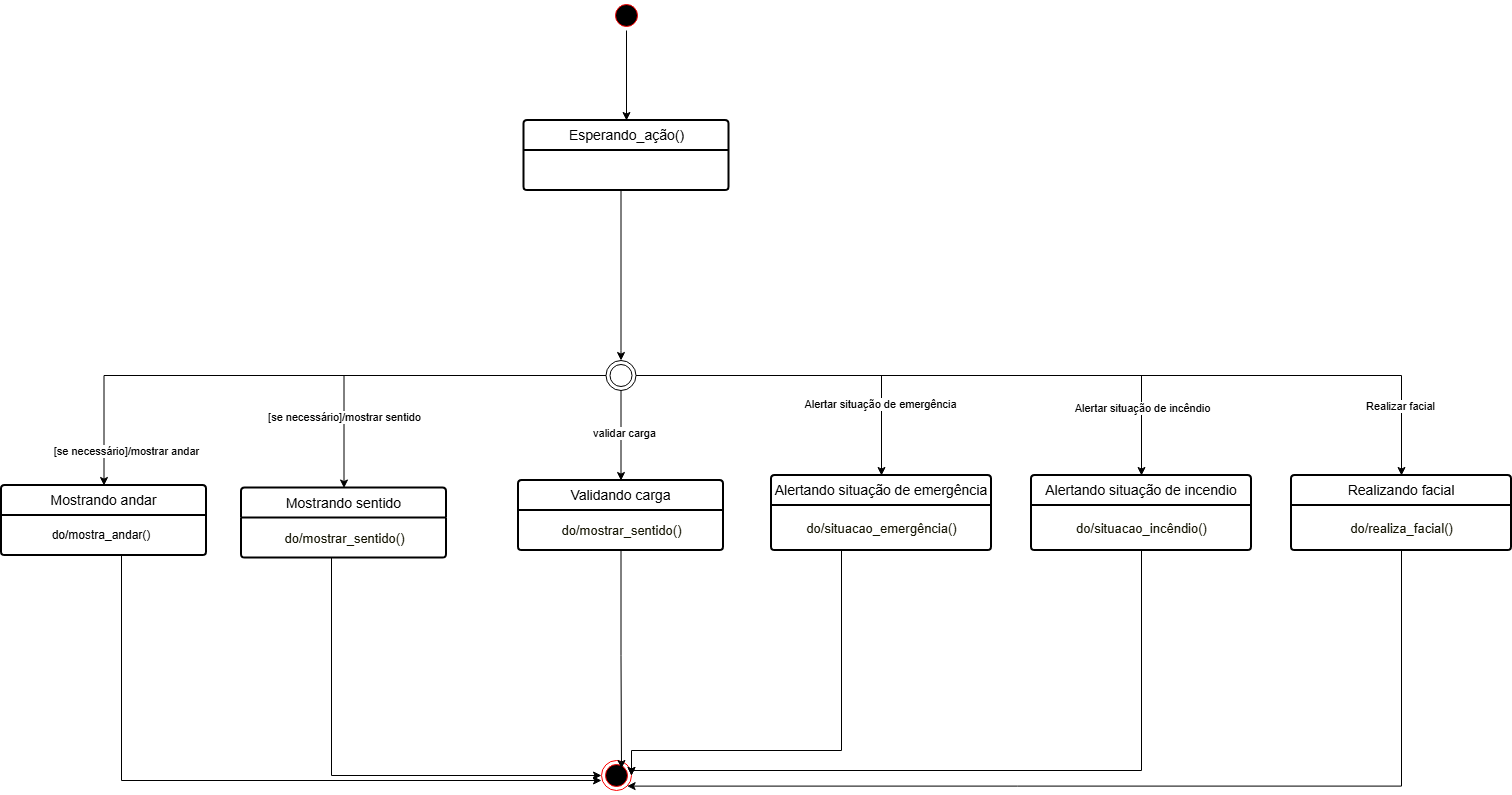

The diagram above was exported from draw.io. Its source (the exported page's mxGraphModel, read from the mxfile embedded in the PNG):
<mxGraphModel dx="2492" dy="777" grid="1" gridSize="10" guides="1" tooltips="1" connect="1" arrows="1" fold="1" page="1" pageScale="1" pageWidth="827" pageHeight="1169" math="0" shadow="0">
  <root>
    <mxCell id="0" />
    <mxCell id="1" parent="0" />
    <mxCell id="Lk_S0xZh8xc_Q8Jmuviq-1" style="edgeStyle=orthogonalEdgeStyle;rounded=0;orthogonalLoop=1;jettySize=auto;html=1;entryX=0.5;entryY=0;entryDx=0;entryDy=0;" edge="1" parent="1" source="Lk_S0xZh8xc_Q8Jmuviq-2" target="Lk_S0xZh8xc_Q8Jmuviq-3">
      <mxGeometry relative="1" as="geometry" />
    </mxCell>
    <mxCell id="Lk_S0xZh8xc_Q8Jmuviq-2" value="" style="ellipse;html=1;shape=startState;fillColor=#000000;strokeColor=#ff0000;" vertex="1" parent="1">
      <mxGeometry x="360" y="40" width="30" height="30" as="geometry" />
    </mxCell>
    <mxCell id="Lk_S0xZh8xc_Q8Jmuviq-20" style="edgeStyle=orthogonalEdgeStyle;rounded=0;orthogonalLoop=1;jettySize=auto;html=1;entryX=0.5;entryY=0;entryDx=0;entryDy=0;" edge="1" parent="1" source="Lk_S0xZh8xc_Q8Jmuviq-3" target="Lk_S0xZh8xc_Q8Jmuviq-12">
      <mxGeometry relative="1" as="geometry">
        <Array as="points">
          <mxPoint x="370" y="390" />
        </Array>
      </mxGeometry>
    </mxCell>
    <mxCell id="Lk_S0xZh8xc_Q8Jmuviq-3" value="Esperando_ação()" style="swimlane;childLayout=stackLayout;horizontal=1;startSize=30;horizontalStack=0;rounded=1;fontSize=14;fontStyle=0;strokeWidth=2;resizeParent=0;resizeLast=1;shadow=0;dashed=0;align=center;arcSize=4;whiteSpace=wrap;html=1;" vertex="1" parent="1">
      <mxGeometry x="272.5" y="160" width="205" height="70" as="geometry">
        <mxRectangle x="85" y="200" width="140" height="50" as="alternateBounds" />
      </mxGeometry>
    </mxCell>
    <mxCell id="Lk_S0xZh8xc_Q8Jmuviq-4" value="Mostrando andar" style="swimlane;childLayout=stackLayout;horizontal=1;startSize=30;horizontalStack=0;rounded=1;fontSize=14;fontStyle=0;strokeWidth=2;resizeParent=0;resizeLast=1;shadow=0;dashed=0;align=center;arcSize=4;whiteSpace=wrap;html=1;" vertex="1" parent="1">
      <mxGeometry x="-250" y="525" width="205" height="70" as="geometry">
        <mxRectangle x="85" y="200" width="140" height="50" as="alternateBounds" />
      </mxGeometry>
    </mxCell>
    <mxCell id="Lk_S0xZh8xc_Q8Jmuviq-5" value="Mostrando sentido" style="swimlane;childLayout=stackLayout;horizontal=1;startSize=30;horizontalStack=0;rounded=1;fontSize=14;fontStyle=0;strokeWidth=2;resizeParent=0;resizeLast=1;shadow=0;dashed=0;align=center;arcSize=4;whiteSpace=wrap;html=1;" vertex="1" parent="1">
      <mxGeometry x="-10" y="527.5" width="205" height="70" as="geometry">
        <mxRectangle x="85" y="200" width="140" height="50" as="alternateBounds" />
      </mxGeometry>
    </mxCell>
    <mxCell id="Lk_S0xZh8xc_Q8Jmuviq-6" value="&lt;div&gt;&lt;font style=&quot;font-size: 13px;&quot;&gt;&lt;span style=&quot;background-color: rgb(255, 255, 255); color: rgb(19, 19, 0);&quot;&gt;do/mostrar_sentido()&lt;/span&gt;&lt;/font&gt;&lt;/div&gt;" style="text;html=1;align=center;verticalAlign=middle;resizable=0;points=[];autosize=1;strokeColor=none;fillColor=none;" vertex="1" parent="Lk_S0xZh8xc_Q8Jmuviq-5">
      <mxGeometry y="30" width="205" height="40" as="geometry" />
    </mxCell>
    <mxCell id="Lk_S0xZh8xc_Q8Jmuviq-7" value="[se necessário]/mostrar sentido" style="edgeStyle=orthogonalEdgeStyle;rounded=0;orthogonalLoop=1;jettySize=auto;html=1;" edge="1" parent="1" source="Lk_S0xZh8xc_Q8Jmuviq-12" target="Lk_S0xZh8xc_Q8Jmuviq-5">
      <mxGeometry x="0.6261" relative="1" as="geometry">
        <mxPoint as="offset" />
      </mxGeometry>
    </mxCell>
    <mxCell id="Lk_S0xZh8xc_Q8Jmuviq-10" style="edgeStyle=orthogonalEdgeStyle;rounded=0;orthogonalLoop=1;jettySize=auto;html=1;" edge="1" parent="1" source="Lk_S0xZh8xc_Q8Jmuviq-12" target="Lk_S0xZh8xc_Q8Jmuviq-16">
      <mxGeometry relative="1" as="geometry" />
    </mxCell>
    <mxCell id="Lk_S0xZh8xc_Q8Jmuviq-31" value="Alertar situação de emergência" style="edgeLabel;html=1;align=center;verticalAlign=middle;resizable=0;points=[];" vertex="1" connectable="0" parent="Lk_S0xZh8xc_Q8Jmuviq-10">
      <mxGeometry x="0.585" y="-2" relative="1" as="geometry">
        <mxPoint as="offset" />
      </mxGeometry>
    </mxCell>
    <mxCell id="Lk_S0xZh8xc_Q8Jmuviq-21" style="edgeStyle=orthogonalEdgeStyle;rounded=0;orthogonalLoop=1;jettySize=auto;html=1;" edge="1" parent="1" source="Lk_S0xZh8xc_Q8Jmuviq-12" target="Lk_S0xZh8xc_Q8Jmuviq-4">
      <mxGeometry relative="1" as="geometry" />
    </mxCell>
    <mxCell id="Lk_S0xZh8xc_Q8Jmuviq-22" value="[se necessário]/mostrar andar" style="edgeLabel;html=1;align=center;verticalAlign=middle;resizable=0;points=[];" vertex="1" connectable="0" parent="Lk_S0xZh8xc_Q8Jmuviq-21">
      <mxGeometry x="0.0905" y="-1" relative="1" as="geometry">
        <mxPoint x="-146" y="76" as="offset" />
      </mxGeometry>
    </mxCell>
    <mxCell id="Lk_S0xZh8xc_Q8Jmuviq-26" style="edgeStyle=orthogonalEdgeStyle;rounded=0;orthogonalLoop=1;jettySize=auto;html=1;" edge="1" parent="1" source="Lk_S0xZh8xc_Q8Jmuviq-12" target="Lk_S0xZh8xc_Q8Jmuviq-24">
      <mxGeometry relative="1" as="geometry" />
    </mxCell>
    <mxCell id="Lk_S0xZh8xc_Q8Jmuviq-27" value="validar carga" style="edgeLabel;html=1;align=center;verticalAlign=middle;resizable=0;points=[];" vertex="1" connectable="0" parent="Lk_S0xZh8xc_Q8Jmuviq-26">
      <mxGeometry x="-0.0615" y="3" relative="1" as="geometry">
        <mxPoint as="offset" />
      </mxGeometry>
    </mxCell>
    <mxCell id="Lk_S0xZh8xc_Q8Jmuviq-32" style="edgeStyle=orthogonalEdgeStyle;rounded=0;orthogonalLoop=1;jettySize=auto;html=1;entryX=0.5;entryY=0;entryDx=0;entryDy=0;" edge="1" parent="1" source="Lk_S0xZh8xc_Q8Jmuviq-12" target="Lk_S0xZh8xc_Q8Jmuviq-29">
      <mxGeometry relative="1" as="geometry" />
    </mxCell>
    <mxCell id="Lk_S0xZh8xc_Q8Jmuviq-33" value="Alertar situação de incêndio" style="edgeLabel;html=1;align=center;verticalAlign=middle;resizable=0;points=[];" vertex="1" connectable="0" parent="Lk_S0xZh8xc_Q8Jmuviq-32">
      <mxGeometry x="0.7738" relative="1" as="geometry">
        <mxPoint y="1" as="offset" />
      </mxGeometry>
    </mxCell>
    <mxCell id="Lk_S0xZh8xc_Q8Jmuviq-37" style="edgeStyle=orthogonalEdgeStyle;rounded=0;orthogonalLoop=1;jettySize=auto;html=1;" edge="1" parent="1" source="Lk_S0xZh8xc_Q8Jmuviq-12" target="Lk_S0xZh8xc_Q8Jmuviq-34">
      <mxGeometry relative="1" as="geometry" />
    </mxCell>
    <mxCell id="Lk_S0xZh8xc_Q8Jmuviq-38" value="Realizar facial" style="edgeLabel;html=1;align=center;verticalAlign=middle;resizable=0;points=[];" vertex="1" connectable="0" parent="Lk_S0xZh8xc_Q8Jmuviq-37">
      <mxGeometry x="0.8388" y="-2" relative="1" as="geometry">
        <mxPoint as="offset" />
      </mxGeometry>
    </mxCell>
    <mxCell id="Lk_S0xZh8xc_Q8Jmuviq-12" value="" style="ellipse;html=1;shape=endState;fillColor=none;strokeColor=default;" vertex="1" parent="1">
      <mxGeometry x="354.5" y="400" width="30" height="30" as="geometry" />
    </mxCell>
    <mxCell id="Lk_S0xZh8xc_Q8Jmuviq-13" value="" style="ellipse;html=1;shape=endState;fillColor=#000000;strokeColor=#ff0000;" vertex="1" parent="1">
      <mxGeometry x="350" y="800" width="30" height="30" as="geometry" />
    </mxCell>
    <mxCell id="Lk_S0xZh8xc_Q8Jmuviq-16" value="Alertando situação de emergência" style="swimlane;childLayout=stackLayout;horizontal=1;startSize=30;horizontalStack=0;rounded=1;fontSize=14;fontStyle=0;strokeWidth=2;resizeParent=0;resizeLast=1;shadow=0;dashed=0;align=center;arcSize=4;whiteSpace=wrap;html=1;" vertex="1" parent="1">
      <mxGeometry x="520" y="515" width="220" height="75" as="geometry">
        <mxRectangle x="85" y="200" width="140" height="50" as="alternateBounds" />
      </mxGeometry>
    </mxCell>
    <mxCell id="Lk_S0xZh8xc_Q8Jmuviq-17" value="&lt;div&gt;&lt;font style=&quot;font-size: 13px;&quot;&gt;&lt;span style=&quot;background-color: rgb(255, 255, 255); color: rgb(19, 19, 0);&quot;&gt;do/situacao_emergência()&lt;/span&gt;&lt;/font&gt;&lt;/div&gt;" style="text;html=1;align=center;verticalAlign=middle;resizable=0;points=[];autosize=1;strokeColor=none;fillColor=none;" vertex="1" parent="Lk_S0xZh8xc_Q8Jmuviq-16">
      <mxGeometry y="30" width="220" height="45" as="geometry" />
    </mxCell>
    <mxCell id="Lk_S0xZh8xc_Q8Jmuviq-43" style="edgeStyle=orthogonalEdgeStyle;rounded=0;orthogonalLoop=1;jettySize=auto;html=1;entryX=0;entryY=0.5;entryDx=0;entryDy=0;" edge="1" parent="1">
      <mxGeometry relative="1" as="geometry">
        <mxPoint x="-130" y="595" as="sourcePoint" />
        <mxPoint x="350" y="820" as="targetPoint" />
        <Array as="points">
          <mxPoint x="-130" y="820" />
        </Array>
      </mxGeometry>
    </mxCell>
    <mxCell id="Lk_S0xZh8xc_Q8Jmuviq-23" value="do/mostra_andar()" style="text;html=1;whiteSpace=wrap;strokeColor=none;fillColor=none;align=center;verticalAlign=middle;rounded=0;" vertex="1" parent="1">
      <mxGeometry x="-250" y="560" width="200" height="30" as="geometry" />
    </mxCell>
    <mxCell id="Lk_S0xZh8xc_Q8Jmuviq-24" value="Validando carga" style="swimlane;childLayout=stackLayout;horizontal=1;startSize=30;horizontalStack=0;rounded=1;fontSize=14;fontStyle=0;strokeWidth=2;resizeParent=0;resizeLast=1;shadow=0;dashed=0;align=center;arcSize=4;whiteSpace=wrap;html=1;" vertex="1" parent="1">
      <mxGeometry x="267" y="520" width="205" height="70" as="geometry">
        <mxRectangle x="85" y="200" width="140" height="50" as="alternateBounds" />
      </mxGeometry>
    </mxCell>
    <mxCell id="Lk_S0xZh8xc_Q8Jmuviq-25" value="&lt;div&gt;&lt;font style=&quot;font-size: 13px;&quot;&gt;&lt;span style=&quot;background-color: rgb(255, 255, 255); color: rgb(19, 19, 0);&quot;&gt;do/mostrar_sentido()&lt;/span&gt;&lt;/font&gt;&lt;/div&gt;" style="text;html=1;align=center;verticalAlign=middle;resizable=0;points=[];autosize=1;strokeColor=none;fillColor=none;" vertex="1" parent="Lk_S0xZh8xc_Q8Jmuviq-24">
      <mxGeometry y="30" width="205" height="40" as="geometry" />
    </mxCell>
    <mxCell id="Lk_S0xZh8xc_Q8Jmuviq-29" value="Alertando situação de incendio" style="swimlane;childLayout=stackLayout;horizontal=1;startSize=30;horizontalStack=0;rounded=1;fontSize=14;fontStyle=0;strokeWidth=2;resizeParent=0;resizeLast=1;shadow=0;dashed=0;align=center;arcSize=4;whiteSpace=wrap;html=1;" vertex="1" parent="1">
      <mxGeometry x="780" y="515" width="220" height="75" as="geometry">
        <mxRectangle x="85" y="200" width="140" height="50" as="alternateBounds" />
      </mxGeometry>
    </mxCell>
    <mxCell id="Lk_S0xZh8xc_Q8Jmuviq-30" value="&lt;div&gt;&lt;font style=&quot;font-size: 13px;&quot;&gt;&lt;span style=&quot;background-color: rgb(255, 255, 255); color: rgb(19, 19, 0);&quot;&gt;do/situacao_incêndio()&lt;/span&gt;&lt;/font&gt;&lt;/div&gt;" style="text;html=1;align=center;verticalAlign=middle;resizable=0;points=[];autosize=1;strokeColor=none;fillColor=none;" vertex="1" parent="Lk_S0xZh8xc_Q8Jmuviq-29">
      <mxGeometry y="30" width="220" height="45" as="geometry" />
    </mxCell>
    <mxCell id="Lk_S0xZh8xc_Q8Jmuviq-34" value="Realizando facial" style="swimlane;childLayout=stackLayout;horizontal=1;startSize=30;horizontalStack=0;rounded=1;fontSize=14;fontStyle=0;strokeWidth=2;resizeParent=0;resizeLast=1;shadow=0;dashed=0;align=center;arcSize=4;whiteSpace=wrap;html=1;" vertex="1" parent="1">
      <mxGeometry x="1040" y="515" width="220" height="75" as="geometry">
        <mxRectangle x="85" y="200" width="140" height="50" as="alternateBounds" />
      </mxGeometry>
    </mxCell>
    <mxCell id="Lk_S0xZh8xc_Q8Jmuviq-35" value="&lt;div&gt;&lt;font style=&quot;font-size: 13px;&quot;&gt;&lt;span style=&quot;background-color: rgb(255, 255, 255); color: rgb(19, 19, 0);&quot;&gt;do/realiza_facial()&lt;/span&gt;&lt;/font&gt;&lt;/div&gt;" style="text;html=1;align=center;verticalAlign=middle;resizable=0;points=[];autosize=1;strokeColor=none;fillColor=none;" vertex="1" parent="Lk_S0xZh8xc_Q8Jmuviq-34">
      <mxGeometry y="30" width="220" height="45" as="geometry" />
    </mxCell>
    <mxCell id="Lk_S0xZh8xc_Q8Jmuviq-44" style="edgeStyle=orthogonalEdgeStyle;rounded=0;orthogonalLoop=1;jettySize=auto;html=1;entryX=0;entryY=0.5;entryDx=0;entryDy=0;" edge="1" parent="1" source="Lk_S0xZh8xc_Q8Jmuviq-6" target="Lk_S0xZh8xc_Q8Jmuviq-13">
      <mxGeometry relative="1" as="geometry">
        <Array as="points">
          <mxPoint x="80" y="815" />
        </Array>
      </mxGeometry>
    </mxCell>
    <mxCell id="Lk_S0xZh8xc_Q8Jmuviq-45" style="edgeStyle=orthogonalEdgeStyle;rounded=0;orthogonalLoop=1;jettySize=auto;html=1;entryX=0.667;entryY=0.267;entryDx=0;entryDy=0;entryPerimeter=0;" edge="1" parent="1" source="Lk_S0xZh8xc_Q8Jmuviq-25" target="Lk_S0xZh8xc_Q8Jmuviq-13">
      <mxGeometry relative="1" as="geometry" />
    </mxCell>
    <mxCell id="Lk_S0xZh8xc_Q8Jmuviq-46" style="edgeStyle=orthogonalEdgeStyle;rounded=0;orthogonalLoop=1;jettySize=auto;html=1;entryX=1;entryY=0.5;entryDx=0;entryDy=0;" edge="1" parent="1" source="Lk_S0xZh8xc_Q8Jmuviq-17" target="Lk_S0xZh8xc_Q8Jmuviq-13">
      <mxGeometry relative="1" as="geometry">
        <Array as="points">
          <mxPoint x="590" y="790" />
          <mxPoint x="380" y="790" />
        </Array>
      </mxGeometry>
    </mxCell>
    <mxCell id="Lk_S0xZh8xc_Q8Jmuviq-47" style="edgeStyle=orthogonalEdgeStyle;rounded=0;orthogonalLoop=1;jettySize=auto;html=1;entryX=1;entryY=0.5;entryDx=0;entryDy=0;" edge="1" parent="1" source="Lk_S0xZh8xc_Q8Jmuviq-30" target="Lk_S0xZh8xc_Q8Jmuviq-13">
      <mxGeometry relative="1" as="geometry">
        <Array as="points">
          <mxPoint x="890" y="810" />
          <mxPoint x="380" y="810" />
        </Array>
      </mxGeometry>
    </mxCell>
    <mxCell id="Lk_S0xZh8xc_Q8Jmuviq-48" style="edgeStyle=orthogonalEdgeStyle;rounded=0;orthogonalLoop=1;jettySize=auto;html=1;entryX=1;entryY=1;entryDx=0;entryDy=0;" edge="1" parent="1" source="Lk_S0xZh8xc_Q8Jmuviq-35" target="Lk_S0xZh8xc_Q8Jmuviq-13">
      <mxGeometry relative="1" as="geometry">
        <Array as="points">
          <mxPoint x="1150" y="826" />
        </Array>
      </mxGeometry>
    </mxCell>
  </root>
</mxGraphModel>